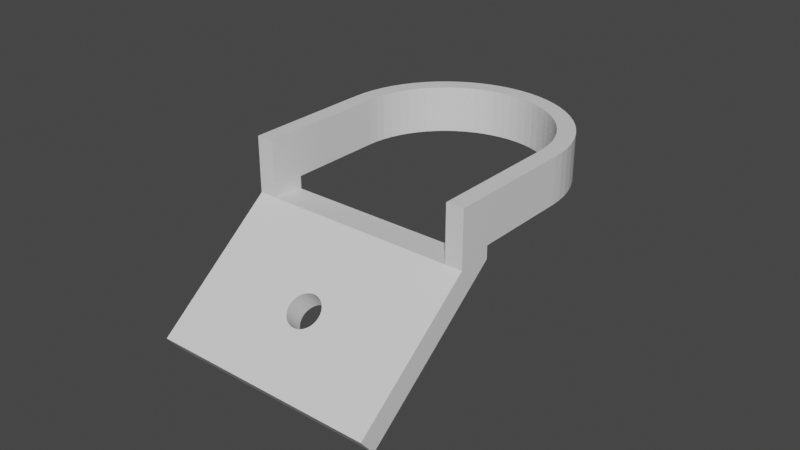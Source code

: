 # Source: NedZed.blend  (saved by Blender 2.93.21; exported with 4.5.12 LTS)
import bpy
from mathutils import Matrix  # noqa: F401  (used for matrix-valued properties, if any)

bpy.ops.wm.read_factory_settings(use_empty=True)
scene = bpy.context.scene
scene.name = 'nn'

# ---- collections
col_collection = bpy.data.collections.new('Collection'); scene.collection.children.link(col_collection)

# ---- materials (node trees are filled in below, after node groups)
mat_material_001 = bpy.data.materials.new('Material.001')
mat_material_001.alpha_threshold = 0.0
mat_material_001.use_transparent_shadow = False
mat_material_001.line_color = (0.0, 0.0, 0.0, 1.0)

# ---- material node trees
mat_material_001.use_nodes = True; mat_material_001.node_tree.nodes.clear()
_N = mat_material_001.node_tree.nodes; _L = mat_material_001.node_tree.links
n0 = _N.new('ShaderNodeOutputMaterial'); n0.name = 'Material Output'; n0.location = (300, 300)
n1 = _N.new('ShaderNodeBsdfPrincipled'); n1.name = 'Principled BSDF'; n1.location = (10, 300)
n1.distribution = 'GGX'
n1.subsurface_method = 'BURLEY'
n1.inputs[2].default_value = 0.4
n1.inputs[3].default_value = 1.45
n1.inputs[27].default_value = (0.0, 0.0, 0.0, 1.0)
n1.inputs[28].default_value = 1.0
_L.new(n1.outputs[0], n0.inputs[0])
n0.is_active_output = True

# ---- world
world_world = bpy.data.worlds.new('World'); scene.world = world_world
world_world.use_nodes = True; world_world.node_tree.nodes.clear()
_N = world_world.node_tree.nodes; _L = world_world.node_tree.links
n0 = _N.new('ShaderNodeOutputWorld'); n0.name = 'World Output'; n0.location = (300, 300)
n1 = _N.new('ShaderNodeBackground'); n1.name = 'Background'; n1.location = (10, 300)
n1.inputs[0].default_value = (0.05088, 0.05088, 0.05088, 1.0)
_L.new(n1.outputs[0], n0.inputs[0])
n0.is_active_output = True
world_world.color = (0.05088, 0.05088, 0.05088)
world_world.use_sun_shadow = False
world_world.sun_shadow_jitter_overblur = 0.0

# ---- meshes
me_cube_001 = bpy.data.meshes.new('Cube.001')
me_cube_001.from_pydata([(-0.8351, 23.99, 2.211), (-0.8351, -23.99, 2.211), (-38.96, -24.11, 1.086), (-0.9562, 23.99, 7.209), (-0.9562, -23.99, 7.209), (-33.96, 24.11, 6.209), (-19.79, 0.6828, 1.652), (-19.88, 0.6828, 6.636), (-19.59, 1.339, 1.658), (-19.68, 1.339, 6.642), (-13.45, -1.944, 1.839), (-13.54, -1.944, 6.828), (-13.88, -2.475, 1.826), (-13.97, -2.475, 6.815), (-19.86, -7.97e-07, 1.65), (-19.95, -7.97e-07, 6.634), (-19.27, 1.944, 1.667), (-18.3, 2.91, 1.696), (-18.83, 2.475, 1.68), (-17.7, -3.234, 1.714), (-16.36, -3.5, 1.753), (-16.36, 3.5, 1.753), (-17.04, -3.433, 1.733), (-17.04, 3.433, 1.733), (-17.7, 3.234, 1.714), (-15.02, -3.234, 1.793), (-15.02, 3.234, 1.793), (-13.88, 2.475, 1.826), (-14.41, -2.91, 1.811), (-14.41, 2.91, 1.811), (-13.13, -1.339, 1.849), (-12.86, -6.022e-07, 1.856), (-12.93, -0.6828, 1.854), (-12.93, 0.6828, 1.854), (-13.22, -1.339, 6.838), (-13.13, 1.339, 1.849), (-13.45, 1.944, 1.839), (-15.68, -3.433, 1.773), (-15.68, 3.433, 1.773), (-19.79, -0.6828, 1.652), (-19.88, -0.6828, 6.636), (-19.59, -1.339, 1.658), (-18.83, -2.475, 1.68), (-18.3, -2.91, 1.696), (-13.02, -0.6828, 6.844), (-19.27, -1.944, 1.667), (-19.68, -1.339, 6.642), (-19.36, 1.944, 6.652), (-19.36, -1.944, 6.652), (-18.39, -2.91, 6.681), (-18.92, -2.475, 6.665), (-17.13, -3.433, 6.719), (-15.77, -3.433, 6.761), (-12.95, -6.022e-07, 6.846), (-16.45, -3.5, 6.74), (-17.79, -3.234, 6.699), (-18.92, 2.475, 6.665), (-13.02, 0.6828, 6.844), (-18.39, 2.91, 6.681), (-17.13, 3.433, 6.719), (-17.79, 3.234, 6.699), (-16.45, 3.5, 6.74), (-15.77, 3.433, 6.761), (-15.11, -3.234, 6.781), (-15.11, 3.234, 6.781), (-13.97, 2.475, 6.815), (-13.54, 1.944, 6.828), (-13.22, 1.339, 6.838), (-14.5, -2.91, 6.799), (-14.5, 2.91, 6.799), (-78.29, 2.008, -15.65), (-78.06, 3.997, -15.46), (-77.69, 5.948, -15.15), (-77.17, 7.841, -14.71), (-76.51, 9.658, -14.16), (-75.72, 11.38, -13.5), (-74.8, 13.0, -12.73), (-73.77, 14.49, -11.86), (-72.63, 15.84, -10.9), (-71.39, 17.04, -9.862), (-70.07, 18.07, -8.754), (-68.68, 18.93, -7.585), (-67.23, 19.61, -6.368), (-65.73, 20.1, -5.115), (-64.21, 20.39, -3.836), (-62.67, 20.49, -2.545), (-56.4, 20.49, -10.01), (-57.94, 20.39, -11.31), (-59.46, 20.1, -12.58), (-60.96, 19.61, -13.84), (-62.41, 18.93, -15.05), (-63.8, 18.07, -16.22), (-65.12, 17.04, -17.33), (-66.36, 15.84, -18.37), (-67.5, 14.49, -19.33), (-68.54, 13.0, -20.19), (-69.45, 11.38, -20.96), (-70.24, 9.658, -21.63), (-70.9, 7.841, -22.18), (-71.42, 5.948, -22.62), (-71.8, 3.997, -22.93), (-72.02, 2.008, -23.12), (-56.4, 24.11, -10.01), (-58.21, 23.99, -11.53), (-60.01, 23.64, -13.04), (-61.76, 23.07, -14.51), (-63.47, 22.27, -15.94), (-65.11, 21.26, -17.32), (-66.66, 20.04, -18.62), (-68.12, 18.63, -19.84), (-69.46, 17.05, -20.97), (-70.68, 15.29, -21.99), (-71.76, 13.39, -22.9), (-72.69, 11.36, -23.68), (-73.46, 9.225, -24.33), (-74.07, 6.998, -24.84), (-74.51, 4.703, -25.21), (-74.78, 2.363, -25.44), (-62.67, 24.11, -2.545), (-64.48, 23.99, -4.064), (-66.27, 23.64, -5.568), (-68.03, 23.07, -7.044), (-69.74, 22.27, -8.475), (-71.37, 21.26, -9.85), (-72.93, 20.04, -11.15), (-74.38, 18.63, -12.38), (-75.73, 17.05, -13.5), (-76.94, 15.29, -14.52), (-78.02, 13.39, -15.43), (-78.96, 11.36, -16.21), (-79.73, 9.225, -16.86), (-80.34, 6.998, -17.37), (-80.78, 4.703, -17.74), (-81.05, 2.363, -17.97), (-72.1, -2.215e-06, -23.18), (-81.14, -2.562e-06, -18.04), (-78.29, -2.008, -15.65), (-78.06, -3.997, -15.46), (-77.69, -5.948, -15.15), (-77.17, -7.841, -14.71), (-76.51, -9.658, -14.16), (-75.72, -11.38, -13.5), (-74.8, -13.0, -12.73), (-73.77, -14.49, -11.86), (-72.63, -15.84, -10.9), (-71.39, -17.04, -9.862), (-70.07, -18.07, -8.754), (-68.68, -18.93, -7.585), (-67.23, -19.61, -6.368), (-65.73, -20.1, -5.115), (-64.21, -20.39, -3.836), (-62.67, -20.49, -2.545), (-56.4, -20.49, -10.01), (-57.94, -20.39, -11.31), (-59.46, -20.1, -12.58), (-60.96, -19.61, -13.84), (-62.41, -18.93, -15.05), (-63.8, -18.07, -16.22), (-65.12, -17.04, -17.33), (-66.36, -15.84, -18.37), (-67.5, -14.49, -19.33), (-68.54, -13.0, -20.19), (-69.45, -11.38, -20.96), (-70.24, -9.658, -21.63), (-70.9, -7.841, -22.18), (-71.42, -5.948, -22.62), (-71.8, -3.997, -22.93), (-72.02, -2.008, -23.12), (-74.87, -2.288e-06, -25.51), (-78.36, -2.489e-06, -15.72), (-41.51, 20.49, 15.21), (-35.24, 20.49, 7.742), (-35.24, 24.11, 7.742), (-41.51, 24.11, 15.21), (-41.51, -20.49, 15.21), (-56.4, -24.11, -10.01), (-58.21, -23.99, -11.53), (-60.01, -23.64, -13.04), (-61.76, -23.07, -14.51), (-63.47, -22.27, -15.94), (-65.11, -21.26, -17.32), (-66.66, -20.04, -18.62), (-68.12, -18.63, -19.84), (-69.46, -17.05, -20.97), (-70.68, -15.29, -21.99), (-71.76, -13.39, -22.9), (-72.69, -11.36, -23.68), (-73.46, -9.225, -24.33), (-74.07, -6.998, -24.84), (-74.51, -4.703, -25.21), (-74.78, -2.363, -25.44), (-35.24, -20.49, 7.742), (-35.24, -24.11, 7.742), (-41.51, -24.11, 15.21), (-33.96, -24.11, 6.209), (-33.96, -20.49, 6.209), (-33.96, 20.49, 6.209), (-38.96, 20.49, 1.086), (-38.96, 24.11, 1.086), (-38.96, -20.49, 1.086), (-46.97, -24.11, 10.63), (-40.7, -24.11, 3.163), (-40.7, -20.49, 3.163), (-46.97, -20.49, 10.63), (-46.97, 24.11, 10.63), (-40.7, 24.11, 3.163), (-40.7, 20.49, 3.163), (-46.97, 20.49, 10.63), (-62.67, -24.11, -2.545), (-64.48, -23.99, -4.064), (-66.27, -23.64, -5.568), (-68.03, -23.07, -7.044), (-69.74, -22.27, -8.475), (-71.37, -21.26, -9.85), (-72.93, -20.04, -11.15), (-74.38, -18.63, -12.38), (-75.73, -17.05, -13.5), (-76.94, -15.29, -14.52), (-78.02, -13.39, -15.43), (-78.96, -11.36, -16.21), (-79.73, -9.225, -16.86), (-80.34, -6.998, -17.37), (-80.78, -4.703, -17.74), (-81.05, -2.363, -17.97)], [], [(198, 6, 14), (1, 32, 31), (53, 44, 4), (15, 7, 5), (0, 5, 3), (1, 194, 2), (0, 4, 1), (22, 55, 51), (60, 23, 59), (69, 27, 65), (20, 51, 54), (58, 24, 60), (64, 29, 69), (37, 54, 52), (17, 56, 18), (62, 26, 64), (25, 52, 63), (47, 18, 56), (61, 38, 62), (28, 63, 68), (9, 16, 47), (12, 68, 13), (7, 8, 9), (10, 13, 11), (6, 15, 14), (11, 30, 10), (15, 39, 14), (32, 34, 44), (40, 41, 39), (31, 44, 53), (45, 46, 48), (31, 57, 33), (42, 48, 50), (33, 67, 35), (43, 50, 49), (35, 66, 36), (19, 49, 55), (59, 21, 61), (36, 65, 27), (25, 28, 1), (198, 0, 23), (0, 29, 26), (0, 26, 38), (25, 1, 37), (1, 2, 22), (37, 1, 20), (20, 1, 22), (0, 38, 21), (0, 21, 23), (198, 23, 24), (19, 22, 2), (43, 19, 2), (198, 24, 17), (198, 17, 18), (42, 43, 2), (45, 42, 2), (198, 18, 16), (198, 16, 8), (45, 2, 41), (195, 194, 15), (41, 2, 39), (39, 2, 14), (198, 8, 6), (27, 29, 0), (1, 28, 12), (1, 12, 10), (36, 27, 0), (35, 36, 0), (1, 10, 30), (1, 30, 32), (35, 0, 33), (0, 1, 31), (33, 0, 31), (3, 69, 65), (3, 65, 66), (13, 68, 4), (11, 13, 4), (3, 66, 67), (3, 67, 57), (34, 11, 4), (44, 34, 4), (4, 3, 53), (3, 57, 53), (64, 69, 3), (194, 4, 54), (4, 68, 63), (4, 63, 52), (64, 3, 62), (3, 5, 61), (62, 3, 61), (4, 52, 54), (59, 61, 5), (194, 54, 51), (194, 51, 55), (60, 59, 5), (58, 60, 5), (194, 55, 49), (194, 49, 50), (56, 58, 5), (47, 56, 5), (194, 50, 48), (194, 48, 46), (9, 47, 5), (7, 9, 5), (195, 196, 197, 199), (194, 46, 40), (194, 40, 15), (0, 198, 5), (1, 4, 194), (0, 3, 4), (22, 19, 55), (60, 24, 23), (69, 29, 27), (20, 22, 51), (58, 17, 24), (64, 26, 29), (37, 20, 54), (17, 58, 56), (62, 38, 26), (25, 37, 52), (47, 16, 18), (61, 21, 38), (28, 25, 63), (9, 8, 16), (12, 28, 68), (7, 6, 8), (10, 12, 13), (6, 7, 15), (11, 34, 30), (15, 40, 39), (32, 30, 34), (40, 46, 41), (31, 32, 44), (45, 41, 46), (31, 53, 57), (42, 45, 48), (33, 57, 67), (43, 42, 50), (35, 67, 66), (19, 43, 49), (59, 23, 21), (36, 66, 65), (93, 109, 108, 92), (71, 72, 131, 132), (94, 110, 109, 93), (95, 111, 110, 94), (72, 73, 130, 131), (96, 112, 111, 95), (97, 113, 112, 96), (73, 74, 129, 130), (98, 114, 113, 97), (99, 115, 114, 98), (74, 75, 128, 129), (100, 116, 115, 99), (101, 117, 116, 100), (75, 76, 127, 128), (134, 168, 117, 101), (76, 77, 126, 127), (77, 78, 125, 126), (78, 79, 124, 125), (87, 103, 102, 86), (88, 104, 103, 87), (89, 105, 104, 88), (90, 106, 105, 89), (91, 107, 106, 90), (70, 71, 132, 133), (92, 108, 107, 91), (169, 70, 133, 135), (84, 85, 118, 119), (83, 84, 119, 120), (82, 83, 120, 121), (81, 82, 121, 122), (80, 81, 122, 123), (79, 80, 123, 124), (93, 92, 79, 78), (94, 93, 78, 77), (95, 94, 77, 76), (96, 95, 76, 75), (97, 96, 75, 74), (98, 97, 74, 73), (99, 98, 73, 72), (102, 103, 119, 118), (100, 99, 72, 71), (103, 104, 120, 119), (101, 100, 71, 70), (104, 105, 121, 120), (134, 101, 70, 169), (105, 106, 122, 121), (106, 107, 123, 122), (107, 108, 124, 123), (108, 109, 125, 124), (109, 110, 126, 125), (110, 111, 127, 126), (111, 112, 128, 127), (112, 113, 129, 128), (113, 114, 130, 129), (114, 115, 131, 130), (115, 116, 132, 131), (87, 86, 85, 84), (116, 117, 133, 132), (88, 87, 84, 83), (117, 168, 135, 133), (89, 88, 83, 82), (90, 89, 82, 81), (91, 90, 81, 80), (92, 91, 80, 79), (159, 158, 181, 182), (197, 196, 171, 206), (137, 222, 221, 138), (160, 159, 182, 183), (2, 194, 192, 201), (205, 172, 5, 198), (161, 160, 183, 184), (171, 196, 5, 172), (138, 221, 220, 139), (162, 161, 184, 185), (199, 2, 201, 202), (205, 204, 173, 172), (163, 162, 185, 186), (139, 220, 219, 140), (164, 163, 186, 187), (207, 206, 171, 170), (165, 164, 187, 188), (140, 219, 218, 141), (166, 165, 188, 189), (167, 166, 189, 190), (141, 218, 217, 142), (134, 167, 190, 168), (142, 217, 216, 143), (143, 216, 215, 144), (144, 215, 214, 145), (192, 194, 195, 191), (202, 191, 195, 199), (202, 203, 174, 191), (205, 198, 197, 206), (153, 152, 175, 176), (154, 153, 176, 177), (86, 102, 205, 206), (155, 154, 177, 178), (203, 200, 193, 174), (156, 155, 178, 179), (175, 152, 202, 201), (157, 156, 179, 180), (200, 201, 192, 193), (136, 223, 222, 137), (158, 157, 180, 181), (151, 208, 200, 203), (204, 207, 170, 173), (169, 135, 223, 136), (150, 209, 208, 151), (149, 210, 209, 150), (148, 211, 210, 149), (147, 212, 211, 148), (85, 86, 206, 207), (146, 213, 212, 147), (145, 214, 213, 146), (102, 118, 204, 205), (159, 144, 145, 158), (160, 143, 144, 159), (161, 142, 143, 160), (162, 141, 142, 161), (163, 140, 141, 162), (164, 139, 140, 163), (152, 151, 203, 202), (165, 138, 139, 164), (175, 208, 209, 176), (166, 137, 138, 165), (176, 209, 210, 177), (167, 136, 137, 166), (177, 210, 211, 178), (134, 169, 136, 167), (178, 211, 212, 179), (179, 212, 213, 180), (180, 213, 214, 181), (181, 214, 215, 182), (182, 215, 216, 183), (183, 216, 217, 184), (208, 175, 201, 200), (184, 217, 218, 185), (118, 85, 207, 204), (185, 218, 219, 186), (186, 219, 220, 187), (187, 220, 221, 188), (188, 221, 222, 189), (153, 150, 151, 152), (189, 222, 223, 190), (154, 149, 150, 153), (190, 223, 135, 168), (155, 148, 149, 154), (156, 147, 148, 155), (157, 146, 147, 156), (158, 145, 146, 157), (191, 174, 193, 192), (171, 172, 173, 170), (199, 14, 2), (197, 198, 14), (196, 15, 5), (199, 197, 14), (196, 195, 15)])
_uv = me_cube_001.uv_layers.new(name='UVMap')
_uv.uv.foreach_set('vector', [0.125, 0.5, 0.2507, 0.622, 0.2503, 0.625, 0.375, 0.75, 0.2957, 0.628, 0.2961, 0.625, 0.2841, 0.625, 0.2836, 0.628, 0.375, 0.75, 0.2311, 0.625, 0.2316, 0.622, 0.125, 0.5, 0.375, 0.5, 0.125, 0.5, 0.375, 0.5, 0.375, 0.75, 0.125, 0.75, 0.125, 0.75, 0.375, 0.5, 0.375, 0.75, 0.375, 0.75, 0.0, 0.0, 0.0, 0.0, 0.0, 0.0, 0.0, 0.0, 0.0, 0.0, 0.0, 0.0, 0.0, 0.0, 0.0, 0.0, 0.0, 0.0, 0.0, 0.0, 0.0, 0.0, 0.0, 0.0, 0.0, 0.0, 0.0, 0.0, 0.0, 0.0, 0.0, 0.0, 0.0, 0.0, 0.0, 0.0, 0.0, 0.0, 0.0, 0.0, 0.0, 0.0, 0.0, 0.0, 0.0, 0.0, 0.0, 0.0, 0.0, 0.0, 0.0, 0.0, 0.0, 0.0, 0.0, 0.0, 0.0, 0.0, 0.0, 0.0, 0.0, 0.0, 0.0, 0.0, 0.0, 0.0, 0.0, 0.0, 0.0, 0.0, 0.0, 0.0, 0.0, 0.0, 0.0, 0.0, 0.0, 0.0, 0.0, 0.0, 0.0, 0.0, 0.0, 0.0, 0.0, 0.0, 0.0, 0.0, 0.0, 0.0, 0.0, 0.0, 0.0, 0.0, 0.0, 0.0, 0.0, 0.0, 0.0, 0.0, 0.0, 0.0, 0.0, 0.0, 0.0, 0.0, 0.0, 0.0, 0.0, 0.0, 0.0, 0.0, 0.0, 0.0, 0.0, 0.0, 0.0, 0.0, 0.0, 0.0, 0.0, 0.0, 0.0, 0.0, 0.0, 0.0, 0.0, 0.0, 0.0, 0.0, 0.0, 0.0, 0.0, 0.0, 0.0, 0.0, 0.0, 0.0, 0.0, 0.0, 0.0, 0.0, 0.0, 0.0, 0.0, 0.0, 0.0, 0.0, 0.0, 0.0, 0.0, 0.0, 0.0, 0.0, 0.0, 0.0, 0.0, 0.0, 0.0, 0.0, 0.0, 0.0, 0.0, 0.0, 0.0, 0.0, 0.0, 0.0, 0.0, 0.0, 0.0, 0.0, 0.0, 0.0, 0.0, 0.0, 0.0, 0.0, 0.0, 0.0, 0.0, 0.0, 0.0, 0.0, 0.0, 0.0, 0.0, 0.0, 0.0, 0.0, 0.0, 0.0, 0.282, 0.6394, 0.2859, 0.6379, 0.375, 0.75, 0.125, 0.5, 0.375, 0.5, 0.2687, 0.6097, 0.375, 0.5, 0.2859, 0.6121, 0.282, 0.6106, 0.375, 0.5, 0.282, 0.6106, 0.2777, 0.6097, 0.282, 0.6394, 0.375, 0.75, 0.2777, 0.6403, 0.375, 0.75, 0.125, 0.75, 0.2687, 0.6403, 0.2777, 0.6403, 0.375, 0.75, 0.2732, 0.6406, 0.2732, 0.6406, 0.375, 0.75, 0.2687, 0.6403, 0.375, 0.5, 0.2777, 0.6097, 0.2732, 0.6094, 0.375, 0.5, 0.2732, 0.6094, 0.2687, 0.6097, 0.125, 0.5, 0.2687, 0.6097, 0.2644, 0.6106, 0.2644, 0.6394, 0.2687, 0.6403, 0.125, 0.75, 0.2604, 0.6379, 0.2644, 0.6394, 0.125, 0.75, 0.125, 0.5, 0.2644, 0.6106, 0.2604, 0.6121, 0.125, 0.5, 0.2604, 0.6121, 0.257, 0.614, 0.257, 0.636, 0.2604, 0.6379, 0.125, 0.75, 0.2541, 0.6336, 0.257, 0.636, 0.125, 0.75, 0.125, 0.5, 0.257, 0.614, 0.2541, 0.6164, 0.125, 0.5, 0.2541, 0.6164, 0.252, 0.619, 0.2541, 0.6336, 0.125, 0.75, 0.252, 0.631, 0.0, 0.0, 0.0, 0.0, 0.0, 0.0, 0.252, 0.631, 0.125, 0.75, 0.2507, 0.628, 0.2507, 0.628, 0.125, 0.75, 0.2503, 0.625, 0.125, 0.5, 0.252, 0.619, 0.2507, 0.622, 0.2894, 0.614, 0.2859, 0.6121, 0.375, 0.5, 0.375, 0.75, 0.2859, 0.6379, 0.2894, 0.636, 0.375, 0.75, 0.2894, 0.636, 0.2923, 0.6336, 0.2923, 0.6164, 0.2894, 0.614, 0.375, 0.5, 0.2944, 0.619, 0.2923, 0.6164, 0.375, 0.5, 0.375, 0.75, 0.2923, 0.6336, 0.2944, 0.631, 0.375, 0.75, 0.2944, 0.631, 0.2957, 0.628, 0.2944, 0.619, 0.375, 0.5, 0.2957, 0.622, 0.375, 0.5, 0.375, 0.75, 0.2961, 0.625, 0.2957, 0.622, 0.375, 0.5, 0.2961, 0.625, 0.375, 0.5, 0.2724, 0.6121, 0.2764, 0.614, 0.375, 0.5, 0.2764, 0.614, 0.2797, 0.6164, 0.2764, 0.636, 0.2724, 0.6379, 0.375, 0.75, 0.2797, 0.6336, 0.2764, 0.636, 0.375, 0.75, 0.375, 0.5, 0.2797, 0.6164, 0.2821, 0.619, 0.375, 0.5, 0.2821, 0.619, 0.2836, 0.622, 0.2821, 0.631, 0.2797, 0.6336, 0.375, 0.75, 0.2836, 0.628, 0.2821, 0.631, 0.375, 0.75, 0.375, 0.75, 0.375, 0.5, 0.2841, 0.625, 0.375, 0.5, 0.2836, 0.622, 0.2841, 0.625, 0.2678, 0.6106, 0.2724, 0.6121, 0.375, 0.5, 0.125, 0.75, 0.375, 0.75, 0.2576, 0.6406, 0.375, 0.75, 0.2724, 0.6379, 0.2678, 0.6394, 0.375, 0.75, 0.2678, 0.6394, 0.2628, 0.6403, 0.2678, 0.6106, 0.375, 0.5, 0.2628, 0.6097, 0.375, 0.5, 0.125, 0.5, 0.2576, 0.6094, 0.2628, 0.6097, 0.375, 0.5, 0.2576, 0.6094, 0.375, 0.75, 0.2628, 0.6403, 0.2576, 0.6406, 0.2525, 0.6097, 0.2576, 0.6094, 0.125, 0.5, 0.125, 0.75, 0.2576, 0.6406, 0.2525, 0.6403, 0.125, 0.75, 0.2525, 0.6403, 0.2475, 0.6394, 0.2475, 0.6106, 0.2525, 0.6097, 0.125, 0.5, 0.2429, 0.6121, 0.2475, 0.6106, 0.125, 0.5, 0.125, 0.75, 0.2475, 0.6394, 0.2429, 0.6379, 0.125, 0.75, 0.2429, 0.6379, 0.2389, 0.636, 0.2389, 0.614, 0.2429, 0.6121, 0.125, 0.5, 0.2356, 0.6164, 0.2389, 0.614, 0.125, 0.5, 0.125, 0.75, 0.2389, 0.636, 0.2356, 0.6336, 0.125, 0.75, 0.2356, 0.6336, 0.2332, 0.631, 0.2332, 0.619, 0.2356, 0.6164, 0.125, 0.5, 0.2316, 0.622, 0.2332, 0.619, 0.125, 0.5, 0.0, 0.0, 0.0, 0.0, 0.0, 0.0, 0.0, 0.0, 0.125, 0.75, 0.2332, 0.631, 0.2316, 0.628, 0.125, 0.75, 0.2316, 0.628, 0.2311, 0.625, 0.375, 0.5, 0.125, 0.5, 0.125, 0.5, 0.375, 0.75, 0.375, 0.75, 0.125, 0.75, 0.375, 0.5, 0.375, 0.5, 0.375, 0.75, 0.0, 0.0, 0.0, 0.0, 0.0, 0.0, 0.0, 0.0, 0.0, 0.0, 0.0, 0.0, 0.0, 0.0, 0.0, 0.0, 0.0, 0.0, 0.0, 0.0, 0.0, 0.0, 0.0, 0.0, 0.0, 0.0, 0.0, 0.0, 0.0, 0.0, 0.0, 0.0, 0.0, 0.0, 0.0, 0.0, 0.0, 0.0, 0.0, 0.0, 0.0, 0.0, 0.0, 0.0, 0.0, 0.0, 0.0, 0.0, 0.0, 0.0, 0.0, 0.0, 0.0, 0.0, 0.0, 0.0, 0.0, 0.0, 0.0, 0.0, 0.0, 0.0, 0.0, 0.0, 0.0, 0.0, 0.0, 0.0, 0.0, 0.0, 0.0, 0.0, 0.0, 0.0, 0.0, 0.0, 0.0, 0.0, 0.0, 0.0, 0.0, 0.0, 0.0, 0.0, 0.0, 0.0, 0.0, 0.0, 0.0, 0.0, 0.0, 0.0, 0.0, 0.0, 0.0, 0.0, 0.0, 0.0, 0.0, 0.0, 0.0, 0.0, 0.0, 0.0, 0.0, 0.0, 0.0, 0.0, 0.0, 0.0, 0.0, 0.0, 0.0, 0.0, 0.0, 0.0, 0.0, 0.0, 0.0, 0.0, 0.0, 0.0, 0.0, 0.0, 0.0, 0.0, 0.0, 0.0, 0.0, 0.0, 0.0, 0.0, 0.0, 0.0, 0.0, 0.0, 0.0, 0.0, 0.0, 0.0, 0.0, 0.0, 0.0, 0.0, 0.0, 0.0, 0.0, 0.0, 0.0, 0.0, 0.0, 0.0, 0.0, 0.0, 0.0, 0.0, 0.0, 0.0, 0.0, 0.0, 0.0, 0.0, 0.0, 0.0, 0.0, 0.0, 0.0, 0.0, 0.0, 0.0, 0.0, 0.0, 0.0, 0.0, 0.0, 0.0, 0.0, 0.0, 0.0, 0.0, 0.0, 0.0, 0.0, 0.0, 0.0, 0.0, 0.0, 0.0, 0.0, 0.0, 0.0, 0.0, 0.0, 0.0, 0.0, 0.0, 0.0, 0.0, 0.0, 0.0, 0.0, 0.0, 0.0, 0.0, 0.0, 0.0, 0.0, 0.0, 0.0, 0.0, 0.0, 0.0, 0.0, 0.0, 0.0, 0.0, 0.0, 0.0, 0.0, 0.0, 0.0, 0.0, 0.0, 0.0, 0.0, 0.0, 0.0, 0.0, 0.0, 0.0, 0.0, 0.0, 0.0, 0.0, 0.0, 0.0, 0.0, 0.0, 0.0, 0.0, 0.0, 0.0, 0.0, 0.0, 0.0, 0.0, 0.0, 0.0, 0.0, 0.0, 0.0, 0.0, 0.0, 0.0, 0.0, 0.0, 0.0, 0.0, 0.0, 0.0, 0.0, 0.0, 0.0, 0.0, 0.0, 0.0, 0.0, 0.0, 0.0, 0.0, 0.0, 0.0, 0.0, 0.0, 0.0, 0.0, 0.0, 0.0, 0.0, 0.0, 0.0, 0.0, 0.0, 0.0, 0.0, 0.0, 0.0, 0.0, 0.0, 0.0, 0.0, 0.0, 0.0, 0.0, 0.0, 0.0, 0.0, 0.0, 0.0, 0.0, 0.0, 0.0, 0.0, 0.0, 0.0, 0.0, 0.0, 0.0, 0.0, 0.0, 0.0, 0.0, 0.0, 0.0, 0.0, 0.0, 0.0, 0.0, 0.0, 0.0, 0.0, 0.0, 0.0, 0.0, 0.0, 0.0, 0.0, 0.0, 0.0, 0.0, 0.0, 0.0, 0.0, 0.0, 0.0, 0.0, 0.0, 0.0, 0.0, 0.0, 0.0, 0.0, 0.0, 0.0, 0.0, 0.0, 0.0, 0.0, 0.0, 0.0, 0.0, 0.0, 0.0, 0.0, 0.0, 0.0, 0.0, 0.0, 0.0, 0.0, 0.0, 0.0, 0.0, 0.0, 0.0, 0.0, 0.0, 0.0, 0.0, 0.0, 0.0, 0.0, 0.0, 0.0, 0.0, 0.0, 0.0, 0.0, 0.0, 0.0, 0.0, 0.0, 0.0, 0.0, 0.0, 0.0, 0.0, 0.0, 0.0, 0.0, 0.0, 0.0, 0.0, 0.0, 0.0, 0.0, 0.0, 0.0, 0.0, 0.0, 0.0, 0.0, 0.0, 0.0, 0.0, 0.0, 0.0, 0.0, 0.0, 0.0, 0.0, 0.0, 0.0, 0.0, 0.0, 0.0, 0.0, 0.0, 0.0, 0.0, 0.0, 0.0, 0.0, 0.0, 0.0, 0.0, 0.0, 0.0, 0.0, 0.0, 0.0, 0.0, 0.0, 0.0, 0.0, 0.0, 0.0, 0.0, 0.0, 0.0, 0.0, 0.0, 0.0, 0.0, 0.0, 0.0, 0.0, 0.0, 0.0, 0.0, 0.0, 0.0, 0.0, 0.0, 0.0, 0.0, 0.0, 0.0, 0.0, 0.0, 0.0, 0.0, 0.0, 0.0, 0.0, 0.0, 0.0, 0.0, 0.0, 0.0, 0.0, 0.0, 0.0, 0.0, 0.0, 0.0, 0.0, 0.0, 0.0, 0.0, 0.0, 0.0, 0.0, 0.0, 0.0, 0.0, 0.0, 0.0, 0.0, 0.0, 0.0, 0.0, 0.0, 0.0, 0.0, 0.0, 0.0, 0.0, 0.0, 0.0, 0.0, 0.0, 0.0, 0.0, 0.0, 0.0, 0.0, 0.0, 0.0, 0.0, 0.0, 0.0, 0.0, 0.0, 0.0, 0.0, 0.0, 0.0, 0.0, 0.0, 0.0, 0.0, 0.0, 0.0, 0.0, 0.0, 0.0, 0.0, 0.0, 0.0, 0.0, 0.0, 0.0, 0.0, 0.0, 0.0, 0.0, 0.0, 0.0, 0.0, 0.0, 0.0, 0.0, 0.0, 0.0, 0.0, 0.0, 0.0, 0.0, 0.0, 0.0, 0.0, 0.0, 0.0, 0.0, 0.0, 0.0, 0.0, 0.0, 0.0, 0.0, 0.0, 0.0, 0.0, 0.0, 0.0, 0.0, 0.0, 0.0, 0.0, 0.0, 0.0, 0.0, 0.0, 0.0, 0.0, 0.0, 0.0, 0.0, 0.0, 0.0, 0.0, 0.0, 0.0, 0.0, 0.0, 0.0, 0.0, 0.0, 0.0, 0.0, 0.0, 0.0, 0.0, 0.0, 0.0, 0.0, 0.0, 0.0, 0.0, 0.0, 0.0, 0.0, 0.0, 0.0, 0.0, 0.0, 0.0, 0.0, 0.0, 0.0, 0.0, 0.0, 0.0, 0.0, 0.0, 0.0, 0.0, 0.0, 0.0, 0.0, 0.0, 0.0, 0.0, 0.0, 0.0, 0.0, 0.0, 0.0, 0.0, 0.0, 0.0, 0.0, 0.0, 0.0, 0.0, 0.0, 0.0, 0.0, 0.0, 0.0, 0.0, 0.0, 0.0, 0.0, 0.0, 0.0, 0.0, 0.0, 0.0, 0.0, 0.0, 0.0, 0.0, 0.0, 0.0, 0.0, 0.0, 0.0, 0.0, 0.0, 0.0, 0.0, 0.0, 0.0, 0.0, 0.0, 0.0, 0.0, 0.0, 0.0, 0.0, 0.0, 0.0, 0.0, 0.0, 0.0, 0.0, 0.0, 0.0, 0.0, 0.0, 0.0, 0.0, 0.0, 0.0, 0.0, 0.0, 0.0, 0.0, 0.0, 0.0, 0.0, 0.0, 0.0, 0.0, 0.0, 0.0, 0.0, 0.0, 0.0, 0.0, 0.0, 0.0, 0.0, 0.0, 0.0, 0.0, 0.0, 0.0, 0.0, 0.0, 0.0, 0.0, 0.0, 0.0, 0.0, 0.0, 0.0, 0.0, 0.0, 0.0, 0.0, 0.0, 0.0, 0.0, 0.0, 0.0, 0.0, 0.0, 0.0, 0.0, 0.0, 0.0, 0.0, 0.0, 0.0, 0.0, 0.0, 0.0, 0.0, 0.0, 0.0, 0.0, 0.0, 0.0, 0.0, 0.0, 0.0, 0.0, 0.0, 0.0, 0.0, 0.0, 0.0, 0.0, 0.0, 0.0, 0.0, 0.0, 0.0, 0.0, 0.0, 0.0, 0.0, 0.0, 0.0, 0.0, 0.0, 0.0, 0.0, 0.0, 0.0, 0.0, 0.0, 0.0, 0.0, 0.0, 0.0, 0.0, 0.0, 0.0, 0.0, 0.0, 0.0, 0.0, 0.0, 0.0, 0.0, 0.0, 0.0, 0.0, 0.0, 0.0, 0.0, 0.0, 0.0, 0.0, 0.0, 0.0, 0.0, 0.0, 0.0, 0.0, 0.0, 0.0, 0.0, 0.0, 0.0, 0.0, 0.0, 0.0, 0.0, 0.0, 0.0, 0.0, 0.0, 0.0, 0.0, 0.0, 0.0, 0.0, 0.0, 0.0, 0.0, 0.0, 0.0, 0.0, 0.0, 0.0, 0.0, 0.0, 0.0, 0.0, 0.0, 0.0, 0.0, 0.0, 0.0, 0.0, 0.0, 0.0, 0.0, 0.0, 0.0, 0.0, 0.0, 0.0, 0.0, 0.0, 0.0, 0.0, 0.0, 0.0, 0.0, 0.0, 0.0, 0.0, 0.0, 0.0, 0.0, 0.0, 0.0, 0.0, 0.0, 0.0, 0.0, 0.0, 0.0, 0.0, 0.0, 0.0, 0.0, 0.0, 0.0, 0.0, 0.0, 0.0, 0.0, 0.0, 0.0, 0.0, 0.0, 0.0, 0.0, 0.0, 0.0, 0.0, 0.0, 0.0, 0.0, 0.0, 0.0, 0.0, 0.0, 0.0, 0.0, 0.0, 0.0, 0.0, 0.0, 0.0, 0.0, 0.0, 0.0, 0.0, 0.0, 0.0, 0.0, 0.0, 0.0, 0.0, 0.0, 0.0, 0.0, 0.0, 0.0, 0.0, 0.0, 0.0, 0.0, 0.0, 0.0, 0.0, 0.0, 0.0, 0.0, 0.0, 0.0, 0.0, 0.0, 0.0, 0.0, 0.0, 0.0, 0.0, 0.0, 0.0, 0.0, 0.0, 0.0, 0.0, 0.0, 0.0, 0.0, 0.0, 0.0, 0.0, 0.0, 0.0, 0.0, 0.0, 0.0, 0.0, 0.0, 0.0, 0.0, 0.0, 0.0, 0.0, 0.0, 0.0, 0.0, 0.0, 0.0, 0.0, 0.0, 0.0, 0.0, 0.0, 0.0, 0.0, 0.0, 0.0, 0.0, 0.0, 0.0, 0.0, 0.0, 0.0, 0.0, 0.0, 0.0, 0.0, 0.0, 0.0, 0.0, 0.0, 0.0, 0.0, 0.0, 0.0, 0.0, 0.0, 0.0, 0.0, 0.0, 0.0, 0.0, 0.0, 0.0, 0.0, 0.0, 0.0, 0.0, 0.0, 0.0, 0.0, 0.0, 0.0, 0.0, 0.0, 0.0, 0.0, 0.0, 0.0, 0.0, 0.0, 0.0, 0.0, 0.0, 0.0, 0.0, 0.0, 0.0, 0.0, 0.0, 0.0, 0.0, 0.0, 0.0, 0.0, 0.0, 0.0, 0.0, 0.0, 0.0, 0.0, 0.0, 0.0, 0.0, 0.0, 0.0, 0.0, 0.0, 0.0, 0.0, 0.0, 0.0, 0.0, 0.0, 0.0, 0.0, 0.0, 0.0, 0.0, 0.0, 0.0, 0.0, 0.0, 0.0, 0.0, 0.0, 0.0, 0.0, 0.0, 0.0, 0.0, 0.0, 0.0, 0.0, 0.0, 0.0, 0.0, 0.0, 0.0, 0.0, 0.0, 0.0, 0.0, 0.0, 0.0, 0.0, 0.0, 0.0, 0.0, 0.0, 0.0, 0.0, 0.0, 0.0, 0.0, 0.0, 0.0, 0.0, 0.0, 0.0, 0.0, 0.0, 0.0, 0.0, 0.0, 0.0, 0.0, 0.0, 0.0, 0.0, 0.0, 0.0, 0.0, 0.0, 0.0, 0.0, 0.0, 0.0, 0.0, 0.0, 0.0, 0.0, 0.0, 0.0, 0.0, 0.0, 0.0, 0.0, 0.0, 0.0, 0.0, 0.0, 0.0, 0.0, 0.0, 0.0, 0.0, 0.0, 0.0, 0.0, 0.0, 0.0, 0.0, 0.0, 0.0, 0.0, 0.0, 0.0, 0.0, 0.0, 0.0, 0.0, 0.0, 0.0, 0.0, 0.0, 0.0, 0.0, 0.0, 0.0, 0.0, 0.0, 0.0, 0.0, 0.0, 0.0, 0.0, 0.0, 0.0, 0.0, 0.0, 0.0, 0.0, 0.0, 0.0, 0.0, 0.0, 0.0, 0.0, 0.0, 0.0, 0.0, 0.0, 0.0, 0.0, 0.0, 0.0, 0.0, 0.0, 0.0, 0.0, 0.0, 0.0, 0.0, 0.0, 0.0, 0.0, 0.0, 0.0, 0.0, 0.0, 0.0, 0.0, 0.0, 0.0, 0.0, 0.0, 0.0, 0.0, 0.0, 0.0, 0.0, 0.0, 0.0, 0.0, 0.0, 0.0, 0.0, 0.0, 0.0, 0.0, 0.0, 0.0, 0.0, 0.0, 0.0, 0.0, 0.0, 0.0, 0.0, 0.0, 0.0, 0.0, 0.0, 0.0, 0.0, 0.0, 0.0, 0.0, 0.0, 0.0, 0.0, 0.0, 0.0, 0.0, 0.0, 0.0, 0.0, 0.0, 0.0, 0.0, 0.0, 0.0, 0.0, 0.0, 0.0, 0.0, 0.0, 0.0, 0.0, 0.0, 0.0, 0.0, 0.0, 0.0, 0.0, 0.0, 0.0, 0.0, 0.0, 0.0, 0.0, 0.0, 0.0, 0.0, 0.0, 0.0, 0.0, 0.0, 0.0, 0.0, 0.0, 0.0, 0.0, 0.0, 0.0, 0.0, 0.0, 0.0, 0.0, 0.0, 0.0, 0.0, 0.0, 0.0, 0.0, 0.0, 0.0, 0.0, 0.0, 0.0, 0.0, 0.0, 0.0, 0.0, 0.0, 0.0, 0.0, 0.0, 0.0, 0.0, 0.0, 0.0, 0.0, 0.0, 0.0, 0.0, 0.0, 0.0, 0.0, 0.0, 0.0, 0.0, 0.0, 0.0, 0.0, 0.0, 0.0, 0.0, 0.0, 0.0, 0.0, 0.0, 0.0, 0.0, 0.0, 0.0, 0.0, 0.0, 0.0, 0.0, 0.0, 0.0, 0.0, 0.0, 0.0, 0.0, 0.0, 0.0, 0.0, 0.0, 0.0, 0.0, 0.0, 0.0, 0.0, 0.0, 0.0, 0.0, 0.0, 0.0, 0.0, 0.0, 0.0, 0.0, 0.0, 0.0, 0.0, 0.0, 0.0, 0.0, 0.0, 0.0, 0.0, 0.0, 0.0, 0.0, 0.0, 0.0, 0.0, 0.0, 0.0, 0.0, 0.0, 0.0, 0.0, 0.0, 0.0, 0.0, 0.0, 0.0, 0.0, 0.0, 0.0, 0.0, 0.0, 0.0, 0.0, 0.0, 0.0, 0.0, 0.0, 0.0, 0.0, 0.0, 0.0, 0.0, 0.0, 0.0, 0.0, 0.0, 0.0, 0.0, 0.0, 0.0, 0.0, 0.0, 0.0, 0.0, 0.0, 0.0, 0.0, 0.0, 0.0, 0.0, 0.0, 0.0, 0.0, 0.0, 0.0, 0.0, 0.0, 0.0, 0.0, 0.0, 0.0, 0.0, 0.0, 0.0, 0.0, 0.0])
me_cube_001.materials.append(mat_material_001)
me_cube_001.use_remesh_preserve_volume = False
me_cube_001.use_remesh_preserve_attributes = False
me_cube_001.use_mirror_vertex_groups = False
me_cube_001.update()

# ---- objects
ob_mount90 = bpy.data.objects.new('Mount90', me_cube_001)

# ---- transforms, parenting, visibility, modifiers, constraints
ob_mount90.location = (0.0, -49.64, -28.58)
ob_mount90.rotation_euler = (-3.668e-08, 0.6981, -1.571)
ob_mount90.lock_rotations_4d = False
ob_mount90.empty_display_type = 'ARROWS'
ob_mount90.lineart.crease_threshold = 0.0

# ---- collection membership
col_collection.objects.link(ob_mount90)

# ---- scene / render settings (as saved in the file)
scene.frame_start = 1; scene.frame_end = 250; scene.frame_set(1)
scene.render.engine = 'BLENDER_EEVEE_NEXT'
scene.cycles.use_denoising = False
scene.cycles.samples = 128
scene.cycles.sampling_pattern = 'TABULATED_SOBOL'
scene.cycles.use_adaptive_sampling = False
scene.cycles.use_light_tree = False
scene.view_settings.view_transform = 'Filmic'
bpy.context.view_layer.update()

# ---- added for rendering (the .blend has no active camera and no usable light): camera, sun
cam_auto = bpy.data.cameras.new('AutoCamera')
cam_auto.lens = 50.0
cam_auto.sensor_width = 36.0
cam_auto.clip_end = 2109.11
ob_auto_camera = bpy.data.objects.new('AutoCamera', cam_auto)
scene.collection.objects.link(ob_auto_camera)
ob_auto_camera.location = (120.178, -159.15, 89.9591)
ob_auto_camera.rotation_euler = (1.09748, -7.21219e-08, 0.694738)
scene.camera = ob_auto_camera
light_auto_sun = bpy.data.lights.new('AutoSun', 'SUN')
light_auto_sun.energy = 3.0
light_auto_sun.angle = 0.0523599
ob_auto_sun = bpy.data.objects.new('AutoSun', light_auto_sun)
scene.collection.objects.link(ob_auto_sun)
ob_auto_sun.rotation_euler = (0.872665, 0.174533, 0.523599)
bpy.context.view_layer.update()
